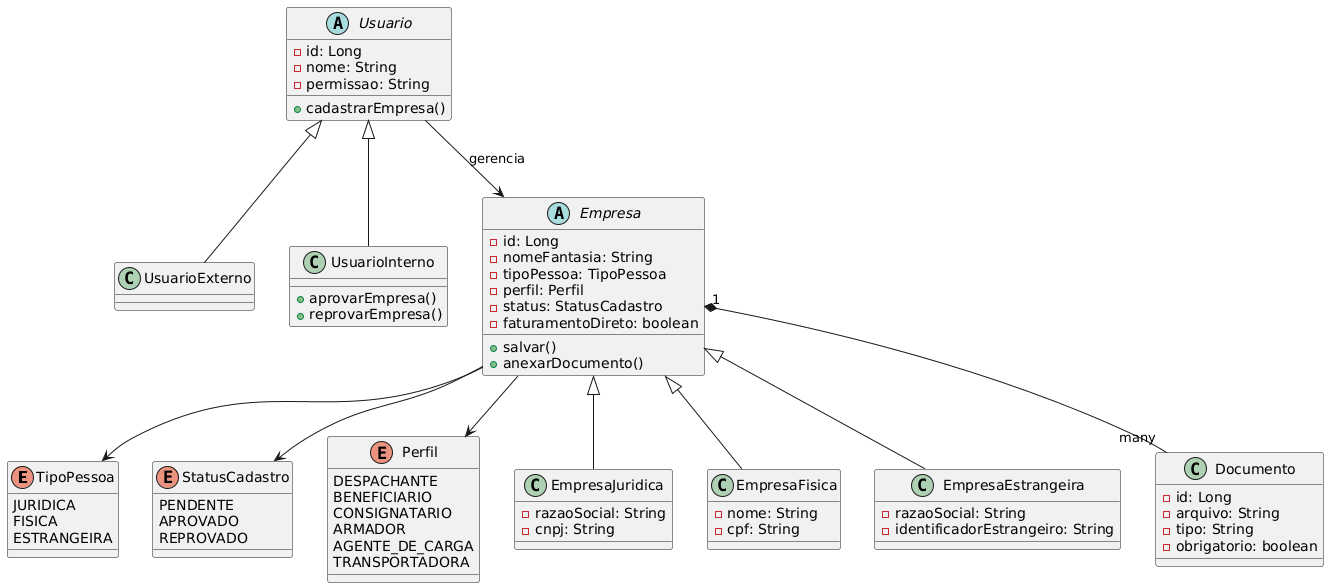

The diagram above was rendered by PlantUML. Its source (embedded in the PNG):
@startuml
enum TipoPessoa {
    JURIDICA
    FISICA
    ESTRANGEIRA
}

enum StatusCadastro {
    PENDENTE
    APROVADO
    REPROVADO
}

enum Perfil {
    DESPACHANTE
    BENEFICIARIO
    CONSIGNATARIO
    ARMADOR
    AGENTE_DE_CARGA
    TRANSPORTADORA
}

abstract class Usuario {
    - id: Long
    - nome: String
    - permissao: String
    + cadastrarEmpresa()
}

class UsuarioExterno {
}

class UsuarioInterno {
    + aprovarEmpresa()
    + reprovarEmpresa()
}

abstract class Empresa {
    - id: Long
    - nomeFantasia: String
    - tipoPessoa: TipoPessoa
    - perfil: Perfil
    - status: StatusCadastro
    - faturamentoDireto: boolean
    + salvar()
    + anexarDocumento()
}

class EmpresaJuridica {
    - razaoSocial: String
    - cnpj: String
}

class EmpresaFisica {
    - nome: String
    - cpf: String
}

class EmpresaEstrangeira {
    - razaoSocial: String
    - identificadorEstrangeiro: String
}

class Documento {
    - id: Long
    - arquivo: String
    - tipo: String
    - obrigatorio: boolean
}

Usuario <|-- UsuarioExterno
Usuario <|-- UsuarioInterno
Empresa <|-- EmpresaJuridica
Empresa <|-- EmpresaFisica
Empresa <|-- EmpresaEstrangeira
Empresa "1" *-- "many" Documento
Empresa --> TipoPessoa
Empresa --> Perfil
Empresa --> StatusCadastro
Usuario --> Empresa : gerencia
@enduml